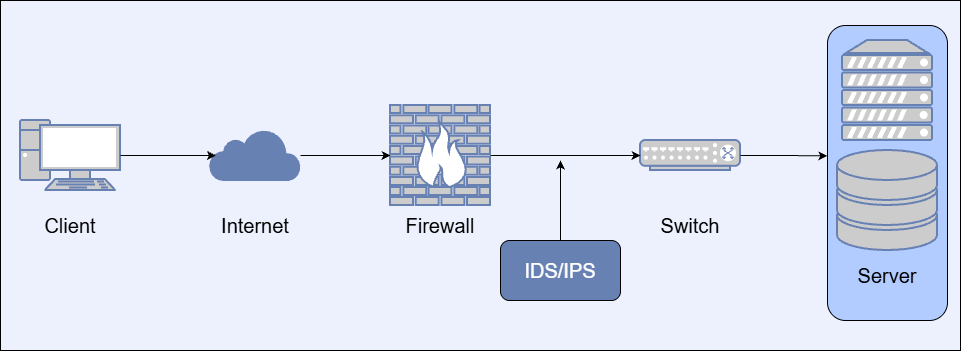

The diagram above was exported from draw.io. Its source (the exported page's mxGraphModel, read from the mxfile embedded in the PNG):
<mxGraphModel dx="1030" dy="608" grid="1" gridSize="10" guides="1" tooltips="1" connect="1" arrows="1" fold="1" page="1" pageScale="1" pageWidth="827" pageHeight="1169" background="light-dark(#ecf2fe, #121212)" math="0" shadow="0">
  <root>
    <mxCell id="0" />
    <mxCell id="1" parent="0" />
    <mxCell id="McXTtCDgtgZnymLSa4dF-24" parent="1" style="rounded=0;whiteSpace=wrap;html=1;labelBackgroundColor=light-dark(#ecf2fe, #ededed);fillColor=light-dark(#ecf1fd, #ededed);" value="" vertex="1">
      <mxGeometry height="350" width="960" y="110" as="geometry" />
    </mxCell>
    <mxCell id="McXTtCDgtgZnymLSa4dF-1" parent="1" style="html=1;outlineConnect=0;fillColor=light-dark(#6881b3, #3e3e3e);strokeColor=#6881B3;gradientColor=none;gradientDirection=north;strokeWidth=2;shape=mxgraph.networks.cloud;fontColor=#ffffff;" value="" vertex="1">
      <mxGeometry height="50" width="90" x="210" y="240" as="geometry" />
    </mxCell>
    <mxCell id="McXTtCDgtgZnymLSa4dF-2" parent="1" style="fontColor=#0066CC;verticalAlign=top;verticalLabelPosition=bottom;labelPosition=center;align=center;html=1;outlineConnect=0;fillColor=#CCCCCC;strokeColor=#6881B3;gradientColor=none;gradientDirection=north;strokeWidth=2;shape=mxgraph.networks.pc;" value="" vertex="1">
      <mxGeometry height="70" width="100" x="20" y="230" as="geometry" />
    </mxCell>
    <mxCell id="McXTtCDgtgZnymLSa4dF-5" parent="1" style="fontColor=#0066CC;verticalAlign=top;verticalLabelPosition=bottom;labelPosition=center;align=center;html=1;outlineConnect=0;fillColor=#CCCCCC;strokeColor=#6881B3;gradientColor=none;gradientDirection=north;strokeWidth=2;shape=mxgraph.networks.firewall;" value="" vertex="1">
      <mxGeometry height="100" width="100" x="390" y="215" as="geometry" />
    </mxCell>
    <mxCell id="McXTtCDgtgZnymLSa4dF-9" edge="1" parent="1" source="McXTtCDgtgZnymLSa4dF-2" style="edgeStyle=orthogonalEdgeStyle;rounded=0;orthogonalLoop=1;jettySize=auto;html=1;entryX=0.06;entryY=0.5;entryDx=0;entryDy=0;entryPerimeter=0;" target="McXTtCDgtgZnymLSa4dF-1">
      <mxGeometry relative="1" as="geometry" />
    </mxCell>
    <mxCell id="McXTtCDgtgZnymLSa4dF-10" edge="1" parent="1" source="McXTtCDgtgZnymLSa4dF-1" style="edgeStyle=orthogonalEdgeStyle;rounded=0;orthogonalLoop=1;jettySize=auto;html=1;entryX=0;entryY=0.5;entryDx=0;entryDy=0;entryPerimeter=0;" target="McXTtCDgtgZnymLSa4dF-5">
      <mxGeometry relative="1" as="geometry" />
    </mxCell>
    <mxCell id="JrYcFTx7anejYxM1t7Gb-1" edge="1" parent="1" source="McXTtCDgtgZnymLSa4dF-13" style="edgeStyle=orthogonalEdgeStyle;rounded=0;orthogonalLoop=1;jettySize=auto;html=1;">
      <mxGeometry relative="1" as="geometry">
        <mxPoint x="560" y="270" as="targetPoint" />
      </mxGeometry>
    </mxCell>
    <mxCell id="McXTtCDgtgZnymLSa4dF-13" parent="1" style="rounded=1;whiteSpace=wrap;html=1;fillColor=light-dark(#6881b3, #ededed);fontColor=light-dark(#ffffff, #ededed);" value="&lt;font style=&quot;font-size: 20px;&quot;&gt;IDS/IPS&lt;/font&gt;" vertex="1">
      <mxGeometry height="60" width="120" x="500" y="350" as="geometry" />
    </mxCell>
    <mxCell id="McXTtCDgtgZnymLSa4dF-17" parent="1" style="text;html=1;whiteSpace=wrap;strokeColor=none;fillColor=none;align=center;verticalAlign=middle;rounded=0;fontSize=20;" value="Client" vertex="1">
      <mxGeometry height="30" width="60" x="40" y="320" as="geometry" />
    </mxCell>
    <mxCell id="McXTtCDgtgZnymLSa4dF-18" parent="1" style="text;html=1;whiteSpace=wrap;strokeColor=none;fillColor=none;align=center;verticalAlign=middle;rounded=0;fontSize=20;" value="Internet" vertex="1">
      <mxGeometry height="30" width="60" x="225" y="320" as="geometry" />
    </mxCell>
    <mxCell id="McXTtCDgtgZnymLSa4dF-19" parent="1" style="text;html=1;whiteSpace=wrap;strokeColor=none;fillColor=none;align=center;verticalAlign=middle;rounded=0;fontSize=20;" value="Firewall" vertex="1">
      <mxGeometry height="30" width="60" x="410" y="320" as="geometry" />
    </mxCell>
    <mxCell id="McXTtCDgtgZnymLSa4dF-25" connectable="0" parent="1" style="group" value="" vertex="1">
      <mxGeometry height="295" width="120" x="827" y="135" as="geometry" />
    </mxCell>
    <mxCell id="McXTtCDgtgZnymLSa4dF-8" parent="McXTtCDgtgZnymLSa4dF-25" style="rounded=1;whiteSpace=wrap;html=1;labelBackgroundColor=none;labelBorderColor=none;fillColor=light-dark(#B2CCFF,#EDEDED);" value="" vertex="1">
      <mxGeometry height="295" width="120" as="geometry" />
    </mxCell>
    <mxCell id="McXTtCDgtgZnymLSa4dF-6" parent="McXTtCDgtgZnymLSa4dF-25" style="fontColor=#0066CC;verticalAlign=top;verticalLabelPosition=bottom;labelPosition=center;align=center;html=1;outlineConnect=0;fillColor=#CCCCCC;strokeColor=#6881B3;gradientColor=none;gradientDirection=north;strokeWidth=2;shape=mxgraph.networks.server;" value="" vertex="1">
      <mxGeometry height="100" width="90" x="15" y="15" as="geometry" />
    </mxCell>
    <mxCell id="McXTtCDgtgZnymLSa4dF-22" parent="McXTtCDgtgZnymLSa4dF-25" style="text;html=1;whiteSpace=wrap;strokeColor=none;fillColor=none;align=center;verticalAlign=middle;rounded=0;" value="&lt;font style=&quot;font-size: 20px;&quot;&gt;Server&lt;/font&gt;" vertex="1">
      <mxGeometry height="30" width="60" x="30" y="235" as="geometry" />
    </mxCell>
    <mxCell id="JrYcFTx7anejYxM1t7Gb-2" parent="McXTtCDgtgZnymLSa4dF-25" style="fontColor=#0066CC;verticalAlign=top;verticalLabelPosition=bottom;labelPosition=center;align=center;html=1;outlineConnect=0;fillColor=#CCCCCC;strokeColor=#6881B3;gradientColor=none;gradientDirection=north;strokeWidth=2;shape=mxgraph.networks.storage;" value="" vertex="1">
      <mxGeometry height="100" width="100" x="10" y="125" as="geometry" />
    </mxCell>
    <mxCell id="McXTtCDgtgZnymLSa4dF-26" parent="1" style="fontColor=#0066CC;verticalAlign=top;verticalLabelPosition=bottom;labelPosition=center;align=center;html=1;outlineConnect=0;fillColor=#CCCCCC;strokeColor=#6881B3;gradientColor=none;gradientDirection=north;strokeWidth=2;shape=mxgraph.networks.switch;" value="" vertex="1">
      <mxGeometry height="30" width="100" x="640" y="250" as="geometry" />
    </mxCell>
    <mxCell id="McXTtCDgtgZnymLSa4dF-27" edge="1" parent="1" source="McXTtCDgtgZnymLSa4dF-5" style="edgeStyle=orthogonalEdgeStyle;rounded=0;orthogonalLoop=1;jettySize=auto;html=1;entryX=0;entryY=0.5;entryDx=0;entryDy=0;entryPerimeter=0;" target="McXTtCDgtgZnymLSa4dF-26">
      <mxGeometry relative="1" as="geometry" />
    </mxCell>
    <mxCell id="McXTtCDgtgZnymLSa4dF-28" edge="1" parent="1" source="McXTtCDgtgZnymLSa4dF-26" style="edgeStyle=orthogonalEdgeStyle;rounded=0;orthogonalLoop=1;jettySize=auto;html=1;entryX=-0.003;entryY=0.442;entryDx=0;entryDy=0;entryPerimeter=0;" target="McXTtCDgtgZnymLSa4dF-8">
      <mxGeometry relative="1" as="geometry" />
    </mxCell>
    <mxCell id="McXTtCDgtgZnymLSa4dF-29" parent="1" style="text;html=1;whiteSpace=wrap;strokeColor=none;fillColor=none;align=center;verticalAlign=middle;rounded=0;" value="&lt;font style=&quot;font-size: 20px;&quot;&gt;Switch&lt;/font&gt;" vertex="1">
      <mxGeometry height="30" width="60" x="660" y="320" as="geometry" />
    </mxCell>
  </root>
</mxGraphModel>